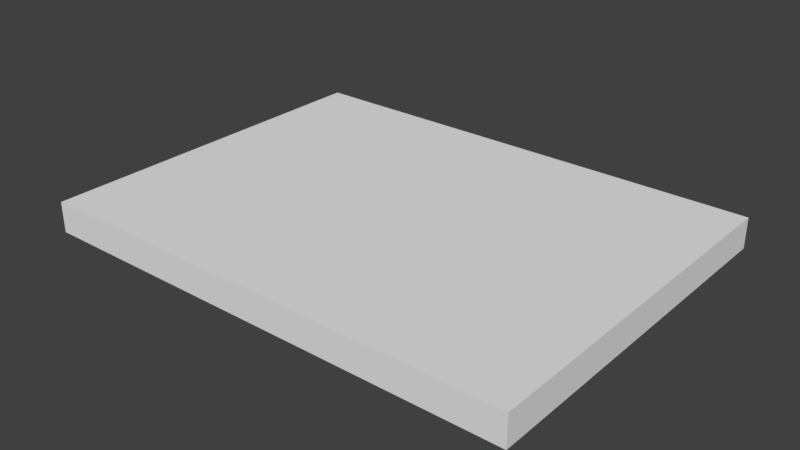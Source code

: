 # Source: Floor_3x4x0.25.blend  (saved by Blender 2.79.0; exported with 4.5.12 LTS)
import bpy
from mathutils import Matrix  # noqa: F401  (used for matrix-valued properties, if any)

bpy.ops.wm.read_factory_settings(use_empty=True)
scene = bpy.context.scene
scene.name = 'Scene'

# ---- collections
col_collection_1 = bpy.data.collections.new('Collection 1'); scene.collection.children.link(col_collection_1)

# ---- world
world_world = bpy.data.worlds.new('World'); scene.world = world_world
world_world.color = (0.05088, 0.05088, 0.05088)
world_world.use_sun_shadow = False
world_world.sun_shadow_jitter_overblur = 0.0
world_world.cycles.sampling_method = 'MANUAL'

# ---- meshes
me_plane = bpy.data.meshes.new('Plane')
me_plane.from_pydata([(-2.0, -2.0, 0.0), (2.0, -2.0, 0.0), (-2.0, 1.0, 0.0), (2.0, 1.0, 0.0), (-2.0, -2.0, -0.25), (2.0, -2.0, -0.25), (-2.0, 1.0, -0.25), (2.0, 1.0, -0.25)], [], [(0, 1, 3, 2), (4, 6, 7, 5), (2, 6, 4, 0), (3, 7, 6, 2), (0, 4, 5, 1), (1, 5, 7, 3)])
me_plane.use_remesh_preserve_volume = False
me_plane.use_remesh_preserve_attributes = False
me_plane.use_mirror_vertex_groups = False
me_plane.update()

# ---- objects
ob_floor_3x4x0_25 = bpy.data.objects.new('Floor_3x4x0.25', me_plane)

# ---- transforms, parenting, visibility, modifiers, constraints
ob_floor_3x4x0_25.location = (0.0, 0.0, 0.0)
ob_floor_3x4x0_25.lineart.crease_threshold = 0.0

# ---- collection membership
col_collection_1.objects.link(ob_floor_3x4x0_25)

# ---- scene / render settings (as saved in the file)
scene.frame_start = 1; scene.frame_end = 250; scene.frame_set(1)
scene.render.engine = 'BLENDER_EEVEE_NEXT'
scene.render.resolution_percentage = 50
scene.render.dither_intensity = 0.0
scene.cycles.use_denoising = False
scene.cycles.samples = 128
scene.cycles.sampling_pattern = 'TABULATED_SOBOL'
scene.cycles.use_adaptive_sampling = False
scene.cycles.use_light_tree = False
scene.cycles.blur_glossy = 0.0
scene.cycles.sample_clamp_indirect = 0.0
scene.view_settings.view_transform = 'Standard'
bpy.context.view_layer.update()

# ---- added for rendering (the .blend has no active camera and no usable light): camera, sun
cam_auto = bpy.data.cameras.new('AutoCamera')
cam_auto.lens = 50.0
cam_auto.sensor_width = 36.0
cam_auto.clip_end = 1000.0
ob_auto_camera = bpy.data.objects.new('AutoCamera', cam_auto)
scene.collection.objects.link(ob_auto_camera)
ob_auto_camera.location = (4.6319, -6.05828, 3.58052)
ob_auto_camera.rotation_euler = (1.09748, -7.21219e-08, 0.694738)
scene.camera = ob_auto_camera
light_auto_sun = bpy.data.lights.new('AutoSun', 'SUN')
light_auto_sun.energy = 3.0
light_auto_sun.angle = 0.0523599
ob_auto_sun = bpy.data.objects.new('AutoSun', light_auto_sun)
scene.collection.objects.link(ob_auto_sun)
ob_auto_sun.rotation_euler = (0.872665, 0.174533, 0.523599)
bpy.context.view_layer.update()
